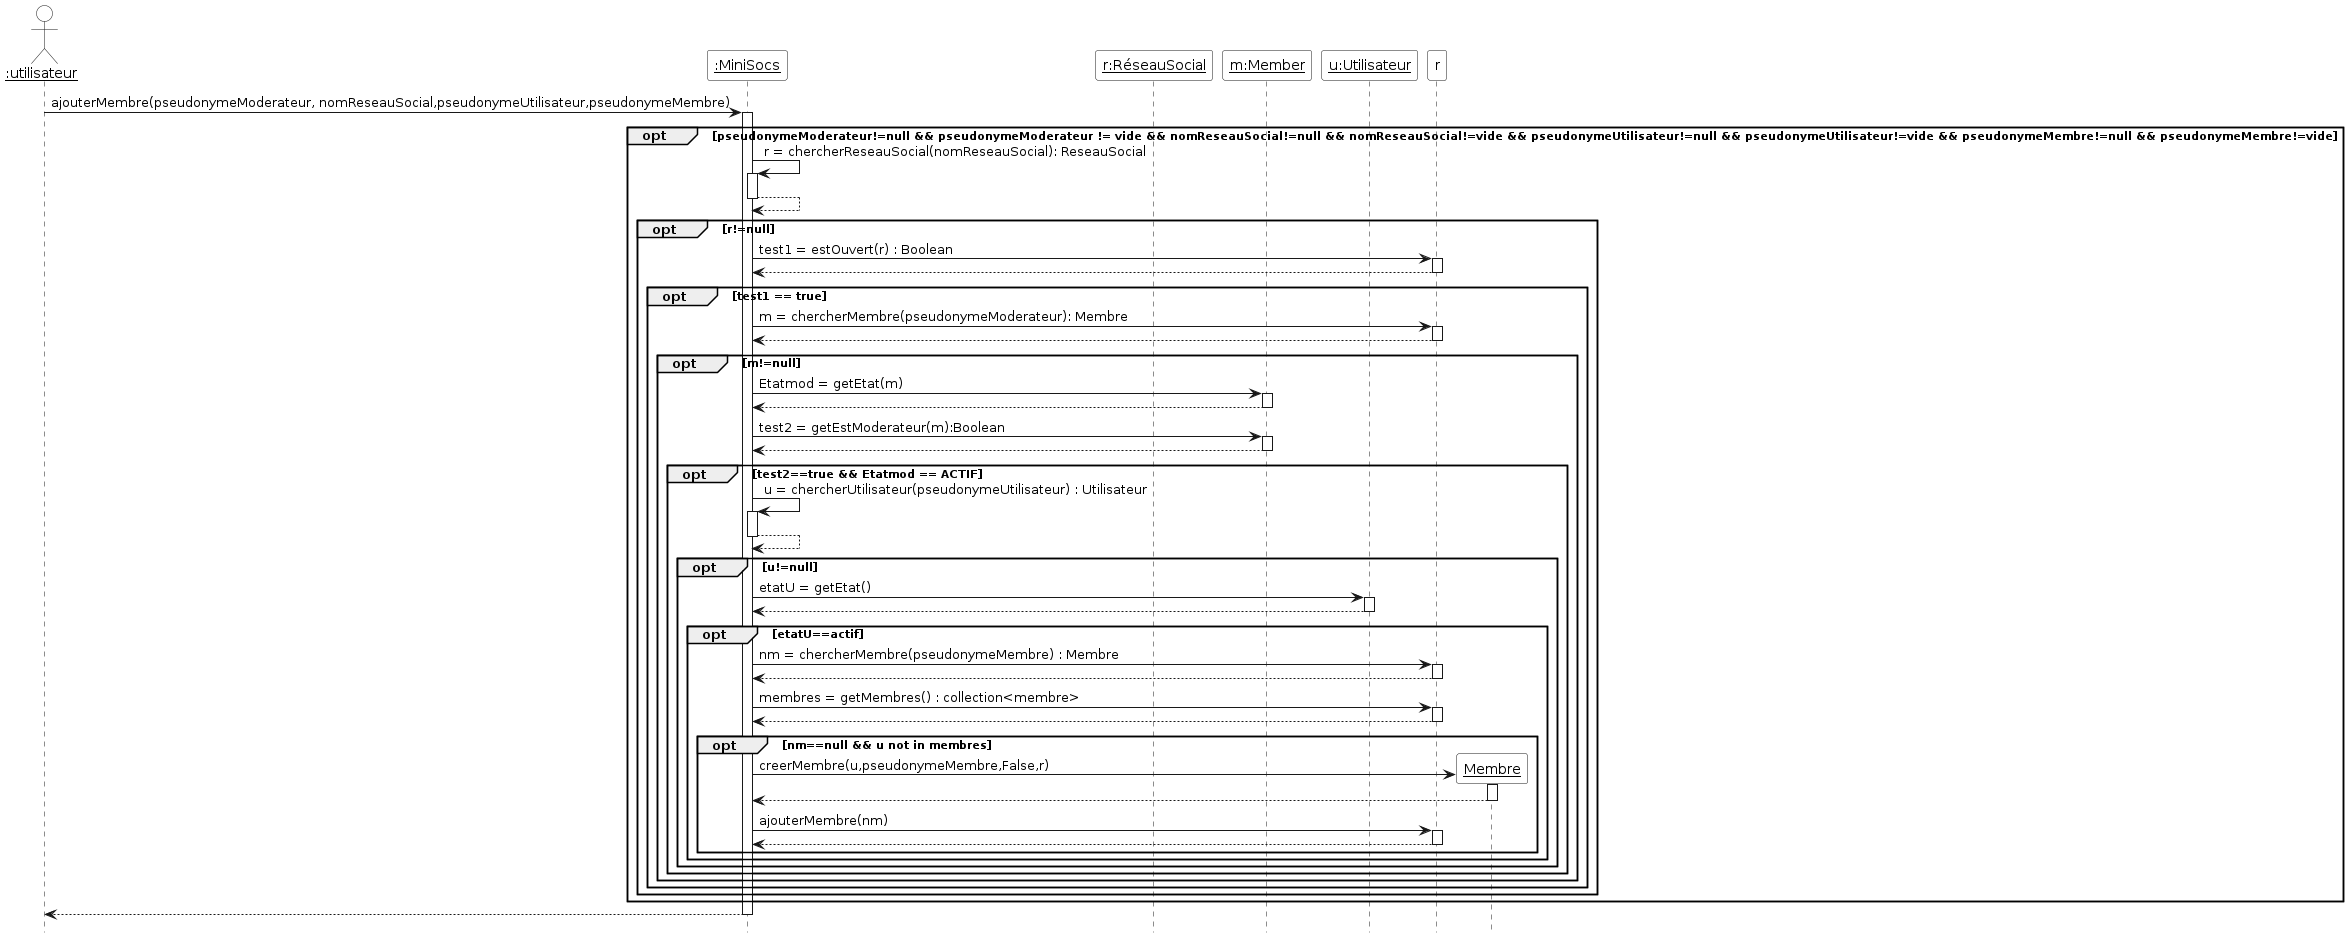

The diagram above was rendered by PlantUML. Its source (embedded in the PNG):
@startuml

'Configuration charte graphique'
hide footbox
skinparam sequenceParticipantBackgroundColor White
skinparam sequenceActorBackgroundColor White

actor "__:utilisateur__" as m
participant "__:MiniSocs__" as Mini
participant "__r:RéseauSocial__" as RS
participant "__m:Member__" as mod
participant "__u:Utilisateur__" as u
m -> Mini ++: ajouterMembre(pseudonymeModerateur, nomReseauSocial,pseudonymeUtilisateur,pseudonymeMembre)
opt pseudonymeModerateur!=null && pseudonymeModerateur != vide && nomReseauSocial!=null && nomReseauSocial!=vide && pseudonymeUtilisateur!=null && pseudonymeUtilisateur!=vide && pseudonymeMembre!=null && pseudonymeMembre!=vide
Mini -> Mini ++: r = chercherReseauSocial(nomReseauSocial): ReseauSocial
return
opt r!=null
Mini -> r ++ : test1 = estOuvert(r) : Boolean
return
opt test1 == true
Mini -> r ++: m = chercherMembre(pseudonymeModerateur): Membre
return
opt m!=null
 Mini -> mod ++ : Etatmod = getEtat(m) 
 return
 Mini -> mod ++ : test2 = getEstModerateur(m):Boolean
 return
 opt test2==true && Etatmod == ACTIF
Mini -> Mini ++ : u = chercherUtilisateur(pseudonymeUtilisateur) : Utilisateur
return
opt u!=null
    Mini -> u ++ : etatU = getEtat()
    return
 
opt etatU==actif 
Mini -> r ++ : nm = chercherMembre(pseudonymeMembre) : Membre
return
   Mini -> r ++ : membres = getMembres() : collection<membre>
   return
opt nm==null && u not in membres
       	   create "__Membre__" as mem
       	   Mini -> mem ++: creerMembre(u,pseudonymeMembre,False,r)
	   return
	   Mini -> r ++: ajouterMembre(nm)
	   return
    end
end
end
end
end
end
end
end
return
@enduml